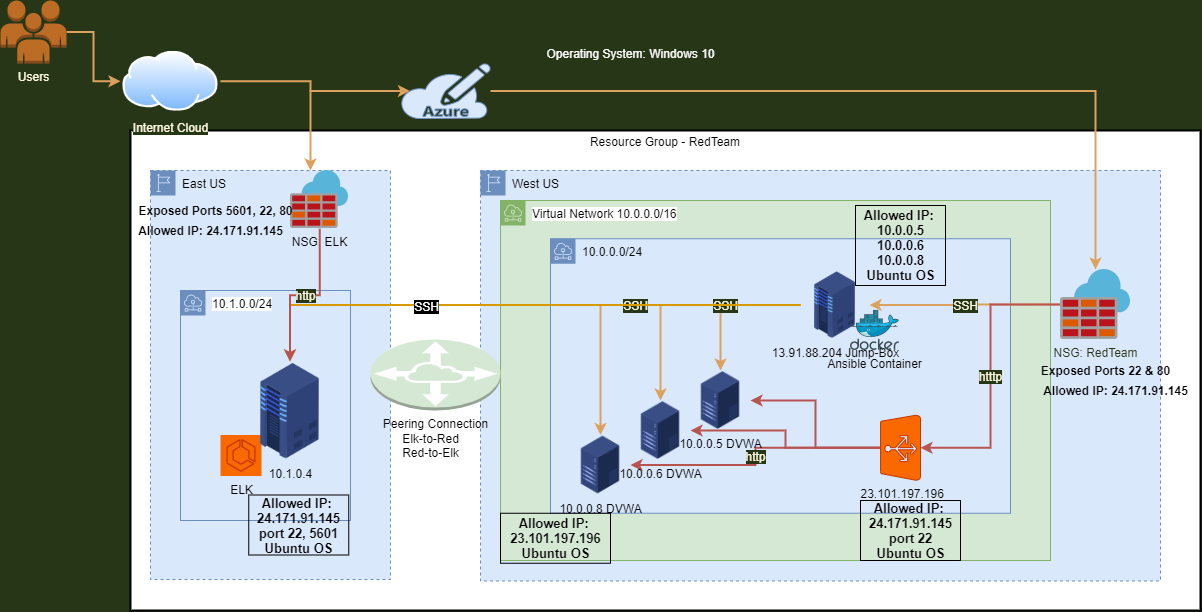

The diagram above was exported from draw.io. Its source (the exported page's mxGraphModel, read from the mxfile embedded in the PNG):
<mxGraphModel dx="2272" dy="794" grid="1" gridSize="10" guides="1" tooltips="1" connect="1" arrows="1" fold="1" page="1" pageScale="1" pageWidth="850" pageHeight="1100" background="#283618" math="0" shadow="0">
  <root>
    <mxCell id="0" />
    <mxCell id="1" parent="0" />
    <mxCell id="dntCnqdAWU7IaFlG6qDR-2" value="&lt;span&gt;Resource Group - RedTeam&lt;/span&gt;" style="fontStyle=0;verticalAlign=top;align=center;spacingTop=-2;rounded=0;whiteSpace=wrap;html=1;strokeWidth=2;container=1;collapsible=0;expand=0;recursiveResize=0;" parent="1" vertex="1">
      <mxGeometry x="-670" y="150" width="1070" height="480" as="geometry" />
    </mxCell>
    <mxCell id="lvHCFBa0-4YwaavvrF3T-65" value="East US" style="outlineConnect=0;html=1;whiteSpace=wrap;fontSize=12;fontStyle=0;shape=mxgraph.aws4.group;grIcon=mxgraph.aws4.group_region;strokeColor=#6c8ebf;fillColor=#dae8fc;verticalAlign=top;align=left;spacingLeft=30;dashed=1;" parent="dntCnqdAWU7IaFlG6qDR-2" vertex="1">
      <mxGeometry x="20" y="40" width="240" height="409" as="geometry" />
    </mxCell>
    <mxCell id="lvHCFBa0-4YwaavvrF3T-122" value="10.1.0.0/24" style="outlineConnect=0;html=1;whiteSpace=wrap;fontSize=12;fontStyle=0;shape=mxgraph.aws4.group;grIcon=mxgraph.aws4.group_subnet;strokeColor=#6c8ebf;fillColor=#dae8fc;verticalAlign=top;align=left;spacingLeft=30;dashed=0;rounded=0;labelBackgroundColor=#FFFFFF;sketch=0;" parent="dntCnqdAWU7IaFlG6qDR-2" vertex="1">
      <mxGeometry x="50" y="160" width="170" height="230" as="geometry" />
    </mxCell>
    <mxCell id="lvHCFBa0-4YwaavvrF3T-10" value="West US" style="outlineConnect=0;html=1;whiteSpace=wrap;fontSize=12;fontStyle=0;shape=mxgraph.aws4.group;grIcon=mxgraph.aws4.group_region;strokeColor=#6c8ebf;fillColor=#dae8fc;verticalAlign=top;align=left;spacingLeft=30;dashed=1;" parent="dntCnqdAWU7IaFlG6qDR-2" vertex="1">
      <mxGeometry x="350" y="40" width="680" height="410.5" as="geometry" />
    </mxCell>
    <mxCell id="lvHCFBa0-4YwaavvrF3T-118" value="Virtual Network 10.0.0.0/16" style="outlineConnect=0;html=1;whiteSpace=wrap;fontSize=12;fontStyle=0;shape=mxgraph.aws4.group;grIcon=mxgraph.aws4.group_subnet;strokeColor=#82b366;fillColor=#d5e8d4;verticalAlign=top;align=left;spacingLeft=30;dashed=0;rounded=0;labelBackgroundColor=#FFFFFF;sketch=0;" parent="dntCnqdAWU7IaFlG6qDR-2" vertex="1">
      <mxGeometry x="370" y="70" width="550" height="360" as="geometry" />
    </mxCell>
    <mxCell id="lvHCFBa0-4YwaavvrF3T-57" value="10.0.0.0/24" style="outlineConnect=0;html=1;whiteSpace=wrap;fontSize=12;fontStyle=0;shape=mxgraph.aws4.group;grIcon=mxgraph.aws4.group_subnet;verticalAlign=top;align=left;spacingLeft=30;dashed=0;fillColor=#dae8fc;strokeColor=#6c8ebf;" parent="dntCnqdAWU7IaFlG6qDR-2" vertex="1">
      <mxGeometry x="420" y="108.25" width="460" height="274.5" as="geometry" />
    </mxCell>
    <mxCell id="lvHCFBa0-4YwaavvrF3T-112" style="edgeStyle=orthogonalEdgeStyle;rounded=0;orthogonalLoop=1;jettySize=auto;html=1;strokeWidth=2;labelBackgroundColor=#283618;strokeColor=#b85450;fontColor=#FEFAE0;fillColor=#f8cecc;" parent="dntCnqdAWU7IaFlG6qDR-2" source="MAnRAaWnPC3qVCt8naVl-7" target="lvHCFBa0-4YwaavvrF3T-61" edge="1">
      <mxGeometry relative="1" as="geometry" />
    </mxCell>
    <mxCell id="lvHCFBa0-4YwaavvrF3T-113" style="edgeStyle=orthogonalEdgeStyle;rounded=0;orthogonalLoop=1;jettySize=auto;html=1;strokeWidth=2;labelBackgroundColor=#283618;strokeColor=#b85450;fontColor=#FEFAE0;fillColor=#f8cecc;" parent="dntCnqdAWU7IaFlG6qDR-2" source="MAnRAaWnPC3qVCt8naVl-7" target="lvHCFBa0-4YwaavvrF3T-62" edge="1">
      <mxGeometry relative="1" as="geometry" />
    </mxCell>
    <mxCell id="lvHCFBa0-4YwaavvrF3T-114" value="&lt;font style=&quot;font-size: 12px&quot;&gt;http&lt;/font&gt;" style="edgeStyle=orthogonalEdgeStyle;rounded=0;orthogonalLoop=1;jettySize=auto;html=1;strokeWidth=2;labelBackgroundColor=#283618;strokeColor=#b85450;fontColor=#FEFAE0;fillColor=#f8cecc;" parent="dntCnqdAWU7IaFlG6qDR-2" source="MAnRAaWnPC3qVCt8naVl-7" target="lvHCFBa0-4YwaavvrF3T-63" edge="1">
      <mxGeometry relative="1" as="geometry" />
    </mxCell>
    <mxCell id="MAnRAaWnPC3qVCt8naVl-7" value="&amp;nbsp;23.101.197.196" style="verticalLabelPosition=bottom;html=1;verticalAlign=top;align=center;strokeColor=#C73500;fillColor=#fa6800;shape=mxgraph.azure.azure_load_balancer;direction=north;" parent="dntCnqdAWU7IaFlG6qDR-2" vertex="1">
      <mxGeometry x="750" y="284.5" width="40" height="65.5" as="geometry" />
    </mxCell>
    <mxCell id="lvHCFBa0-4YwaavvrF3T-63" value="10.0.0.8 DVWA" style="shape=image;html=1;verticalAlign=top;verticalLabelPosition=bottom;imageAspect=0;aspect=fixed;image=https://cdn2.iconfinder.com/data/icons/whcompare-isometric-web-hosting-servers/50/value-server-128.png;dashed=1;labelBackgroundColor=none;fillColor=#BC6C25;strokeColor=#DDA15E;labelBorderColor=none;" parent="dntCnqdAWU7IaFlG6qDR-2" vertex="1">
      <mxGeometry x="440" y="304.5" width="60" height="60" as="geometry" />
    </mxCell>
    <mxCell id="lvHCFBa0-4YwaavvrF3T-62" value="10.0.0.6 DVWA" style="shape=image;html=1;verticalAlign=top;verticalLabelPosition=bottom;imageAspect=0;aspect=fixed;image=https://cdn2.iconfinder.com/data/icons/whcompare-isometric-web-hosting-servers/50/value-server-128.png;dashed=1;labelBackgroundColor=none;fillColor=#BC6C25;strokeColor=#DDA15E;" parent="dntCnqdAWU7IaFlG6qDR-2" vertex="1">
      <mxGeometry x="500" y="270" width="60" height="60" as="geometry" />
    </mxCell>
    <mxCell id="lvHCFBa0-4YwaavvrF3T-61" value="10.0.0.5 DVWA" style="shape=image;html=1;verticalAlign=top;verticalLabelPosition=bottom;imageAspect=0;aspect=fixed;image=https://cdn2.iconfinder.com/data/icons/whcompare-isometric-web-hosting-servers/50/value-server-128.png;dashed=1;labelBackgroundColor=none;fillColor=#BC6C25;strokeColor=#DDA15E;" parent="dntCnqdAWU7IaFlG6qDR-2" vertex="1">
      <mxGeometry x="560" y="240" width="60" height="60" as="geometry" />
    </mxCell>
    <mxCell id="lvHCFBa0-4YwaavvrF3T-107" style="edgeStyle=orthogonalEdgeStyle;rounded=0;orthogonalLoop=1;jettySize=auto;html=1;strokeWidth=2;labelBackgroundColor=#283618;strokeColor=#DDA15E;fontColor=#FEFAE0;" parent="dntCnqdAWU7IaFlG6qDR-2" source="lvHCFBa0-4YwaavvrF3T-64" target="lvHCFBa0-4YwaavvrF3T-62" edge="1">
      <mxGeometry relative="1" as="geometry" />
    </mxCell>
    <mxCell id="lvHCFBa0-4YwaavvrF3T-108" value="&lt;font style=&quot;font-size: 12px&quot;&gt;SSH&lt;/font&gt;" style="edgeStyle=orthogonalEdgeStyle;rounded=0;orthogonalLoop=1;jettySize=auto;html=1;strokeWidth=2;labelBackgroundColor=#283618;strokeColor=#DDA15E;fontColor=#FEFAE0;" parent="dntCnqdAWU7IaFlG6qDR-2" source="lvHCFBa0-4YwaavvrF3T-64" target="lvHCFBa0-4YwaavvrF3T-63" edge="1">
      <mxGeometry relative="1" as="geometry" />
    </mxCell>
    <mxCell id="lvHCFBa0-4YwaavvrF3T-109" value="&lt;font style=&quot;font-size: 12px&quot;&gt;SSH&lt;/font&gt;" style="edgeStyle=orthogonalEdgeStyle;rounded=0;orthogonalLoop=1;jettySize=auto;html=1;strokeWidth=2;labelBackgroundColor=#283618;strokeColor=#DDA15E;fontColor=#FEFAE0;" parent="dntCnqdAWU7IaFlG6qDR-2" source="lvHCFBa0-4YwaavvrF3T-64" target="lvHCFBa0-4YwaavvrF3T-61" edge="1">
      <mxGeometry x="0.03" relative="1" as="geometry">
        <mxPoint as="offset" />
      </mxGeometry>
    </mxCell>
    <mxCell id="0l0DyhP7C1gkFXnyzGui-1" style="edgeStyle=orthogonalEdgeStyle;rounded=0;orthogonalLoop=1;jettySize=auto;html=1;strokeWidth=2;fillColor=#ffe6cc;strokeColor=#d79b00;" parent="dntCnqdAWU7IaFlG6qDR-2" source="lvHCFBa0-4YwaavvrF3T-64" target="lvHCFBa0-4YwaavvrF3T-74" edge="1">
      <mxGeometry relative="1" as="geometry" />
    </mxCell>
    <mxCell id="0l0DyhP7C1gkFXnyzGui-2" value="&lt;font style=&quot;font-size: 12px ; background-color: rgb(0 , 0 , 0)&quot; color=&quot;#ffffff&quot;&gt;SSH&lt;/font&gt;" style="edgeLabel;html=1;align=center;verticalAlign=middle;resizable=0;points=[];" parent="0l0DyhP7C1gkFXnyzGui-1" vertex="1" connectable="0">
      <mxGeometry x="0.3228" y="1" relative="1" as="geometry">
        <mxPoint as="offset" />
      </mxGeometry>
    </mxCell>
    <mxCell id="lvHCFBa0-4YwaavvrF3T-64" value="13.91.88.204 Jump-Box" style="shape=image;html=1;verticalAlign=top;verticalLabelPosition=bottom;imageAspect=0;aspect=fixed;image=https://cdn2.iconfinder.com/data/icons/whcompare-isometric-web-hosting-servers/50/server-2-128.png;dashed=1;labelBackgroundColor=none;fillColor=#BC6C25;strokeColor=#DDA15E;" parent="dntCnqdAWU7IaFlG6qDR-2" vertex="1">
      <mxGeometry x="670" y="140" width="69" height="69" as="geometry" />
    </mxCell>
    <mxCell id="dntCnqdAWU7IaFlG6qDR-38" value="Ansible Container" style="aspect=fixed;html=1;points=[];align=center;image;fontSize=12;image=img/lib/mscae/Docker.svg;dashed=1;labelBackgroundColor=none;fillColor=#BC6C25;strokeColor=#DDA15E;" parent="dntCnqdAWU7IaFlG6qDR-2" vertex="1">
      <mxGeometry x="720" y="180" width="48.79" height="40" as="geometry" />
    </mxCell>
    <mxCell id="lvHCFBa0-4YwaavvrF3T-55" value="NSG: ELK" style="aspect=fixed;html=1;points=[];align=center;image;fontSize=12;image=img/lib/mscae/Azure_Firewall.svg;dashed=1;labelBackgroundColor=none;fillColor=#BC6C25;strokeColor=#DDA15E;" parent="dntCnqdAWU7IaFlG6qDR-2" vertex="1">
      <mxGeometry x="160" y="40" width="58.25" height="58.25" as="geometry" />
    </mxCell>
    <mxCell id="lvHCFBa0-4YwaavvrF3T-75" value="ELK" style="outlineConnect=0;gradientDirection=north;fillColor=#fa6800;strokeColor=#C73500;dashed=0;verticalLabelPosition=bottom;verticalAlign=top;align=center;html=1;fontSize=12;fontStyle=0;aspect=fixed;shape=mxgraph.aws4.resourceIcon;resIcon=mxgraph.aws4.ecs;" parent="dntCnqdAWU7IaFlG6qDR-2" vertex="1">
      <mxGeometry x="90" y="304.5" width="41" height="41" as="geometry" />
    </mxCell>
    <mxCell id="lvHCFBa0-4YwaavvrF3T-74" value="10.1.0.4" style="shape=image;html=1;verticalAlign=top;verticalLabelPosition=bottom;imageAspect=0;aspect=fixed;image=https://cdn2.iconfinder.com/data/icons/whcompare-isometric-web-hosting-servers/50/server-2-128.png;dashed=1;fillColor=#BC6C25;labelBackgroundColor=none;strokeColor=#DDA15E;" parent="dntCnqdAWU7IaFlG6qDR-2" vertex="1">
      <mxGeometry x="110" y="231" width="99" height="99" as="geometry" />
    </mxCell>
    <mxCell id="lvHCFBa0-4YwaavvrF3T-98" value="&lt;font style=&quot;font-size: 12px&quot;&gt;http&lt;/font&gt;" style="edgeStyle=orthogonalEdgeStyle;rounded=0;orthogonalLoop=1;jettySize=auto;html=1;strokeWidth=2;labelBackgroundColor=#283618;strokeColor=#b85450;fontColor=#FEFAE0;fillColor=#f8cecc;" parent="dntCnqdAWU7IaFlG6qDR-2" source="lvHCFBa0-4YwaavvrF3T-55" target="lvHCFBa0-4YwaavvrF3T-74" edge="1">
      <mxGeometry relative="1" as="geometry" />
    </mxCell>
    <mxCell id="lvHCFBa0-4YwaavvrF3T-105" value="&lt;font style=&quot;font-size: 12px&quot;&gt;SSH&lt;/font&gt;" style="edgeStyle=orthogonalEdgeStyle;rounded=0;orthogonalLoop=1;jettySize=auto;html=1;strokeWidth=2;labelBackgroundColor=#283618;strokeColor=#DDA15E;fontColor=#FEFAE0;" parent="dntCnqdAWU7IaFlG6qDR-2" source="lvHCFBa0-4YwaavvrF3T-56" target="lvHCFBa0-4YwaavvrF3T-64" edge="1">
      <mxGeometry relative="1" as="geometry" />
    </mxCell>
    <mxCell id="lvHCFBa0-4YwaavvrF3T-111" value="&lt;font style=&quot;font-size: 12px&quot;&gt;htttp&lt;/font&gt;" style="edgeStyle=orthogonalEdgeStyle;rounded=0;orthogonalLoop=1;jettySize=auto;html=1;entryX=0.5;entryY=1;entryDx=0;entryDy=0;entryPerimeter=0;strokeWidth=2;labelBackgroundColor=#283618;strokeColor=#b85450;fontColor=#FEFAE0;fillColor=#f8cecc;" parent="dntCnqdAWU7IaFlG6qDR-2" source="lvHCFBa0-4YwaavvrF3T-56" target="MAnRAaWnPC3qVCt8naVl-7" edge="1">
      <mxGeometry relative="1" as="geometry" />
    </mxCell>
    <mxCell id="lvHCFBa0-4YwaavvrF3T-56" value="NSG: RedTeam" style="aspect=fixed;html=1;points=[];align=center;image;fontSize=12;image=img/lib/mscae/Azure_Firewall.svg;dashed=1;labelBackgroundColor=none;fillColor=#BC6C25;strokeColor=#DDA15E;fontColor=#283618;" parent="dntCnqdAWU7IaFlG6qDR-2" vertex="1">
      <mxGeometry x="930" y="139" width="69.99" height="70" as="geometry" />
    </mxCell>
    <mxCell id="lvHCFBa0-4YwaavvrF3T-69" value="Peering Connection" style="outlineConnect=0;dashed=0;verticalLabelPosition=bottom;verticalAlign=top;align=center;html=1;shape=mxgraph.aws3.vpc_peering;fillColor=#d5e8d4;strokeColor=#82b366;" parent="dntCnqdAWU7IaFlG6qDR-2" vertex="1">
      <mxGeometry x="240" y="209" width="130" height="71" as="geometry" />
    </mxCell>
    <mxCell id="lvHCFBa0-4YwaavvrF3T-123" value="Exposed Ports 5601, 22, 80" style="text;html=1;resizable=0;autosize=1;align=center;verticalAlign=middle;points=[];fillColor=none;strokeColor=none;rounded=0;labelBackgroundColor=none;sketch=0;fontColor=#000000;fontStyle=1" parent="dntCnqdAWU7IaFlG6qDR-2" vertex="1">
      <mxGeometry y="70" width="170" height="20" as="geometry" />
    </mxCell>
    <mxCell id="lvHCFBa0-4YwaavvrF3T-124" value="Exposed Ports 22 &amp;amp; 80" style="text;html=1;resizable=0;autosize=1;align=center;verticalAlign=middle;points=[];fillColor=none;strokeColor=none;rounded=0;labelBackgroundColor=none;sketch=0;fontColor=#000000;fontStyle=1" parent="dntCnqdAWU7IaFlG6qDR-2" vertex="1">
      <mxGeometry x="904.99" y="230" width="140" height="20" as="geometry" />
    </mxCell>
    <mxCell id="lvHCFBa0-4YwaavvrF3T-125" value="Allowed IP: 24.171.91.145" style="text;html=1;resizable=0;autosize=1;align=center;verticalAlign=middle;points=[];fillColor=none;strokeColor=none;rounded=0;labelBackgroundColor=none;sketch=0;fontColor=#000000;fontStyle=1" parent="dntCnqdAWU7IaFlG6qDR-2" vertex="1">
      <mxGeometry x="904.99" y="250" width="160" height="20" as="geometry" />
    </mxCell>
    <mxCell id="lvHCFBa0-4YwaavvrF3T-126" value="Allowed IP: 24.171.91.145" style="text;html=1;resizable=0;autosize=1;align=center;verticalAlign=middle;points=[];fillColor=none;strokeColor=none;rounded=0;labelBackgroundColor=none;sketch=0;fontColor=#000000;fontStyle=1" parent="dntCnqdAWU7IaFlG6qDR-2" vertex="1">
      <mxGeometry y="90" width="160" height="20" as="geometry" />
    </mxCell>
    <mxCell id="lvHCFBa0-4YwaavvrF3T-127" value="Elk-to-Red&lt;br&gt;Red-to-Elk" style="text;html=1;resizable=0;autosize=1;align=center;verticalAlign=middle;points=[];fillColor=none;strokeColor=none;rounded=0;labelBackgroundColor=none;sketch=0;fontColor=#000000;" parent="dntCnqdAWU7IaFlG6qDR-2" vertex="1">
      <mxGeometry x="265" y="299.5" width="70" height="30" as="geometry" />
    </mxCell>
    <mxCell id="0l0DyhP7C1gkFXnyzGui-3" value="&lt;font style=&quot;font-size: 13px&quot;&gt;&lt;b&gt;Allowed IP: &lt;br&gt;23.101.197.196&lt;br&gt;Ubuntu OS&lt;/b&gt;&lt;/font&gt;" style="text;html=1;resizable=0;autosize=1;align=center;verticalAlign=middle;points=[];fillColor=none;rounded=0;strokeColor=#000000;" parent="dntCnqdAWU7IaFlG6qDR-2" vertex="1">
      <mxGeometry x="370" y="382.75" width="110" height="50" as="geometry" />
    </mxCell>
    <mxCell id="C6Ok4U4eUFFLIQiPtJCf-1" value="&lt;font style=&quot;font-size: 13px&quot;&gt;&lt;b&gt;Allowed IP: &lt;br&gt;24.171.91.145&lt;br&gt;port 22, 5601&lt;br&gt;Ubuntu OS&lt;/b&gt;&lt;/font&gt;" style="text;html=1;resizable=0;autosize=1;align=center;verticalAlign=middle;points=[];fillColor=none;rounded=0;strokeColor=#000000;" vertex="1" parent="dntCnqdAWU7IaFlG6qDR-2">
      <mxGeometry x="118.25" y="364.5" width="100" height="60" as="geometry" />
    </mxCell>
    <mxCell id="C6Ok4U4eUFFLIQiPtJCf-2" value="&lt;font style=&quot;font-size: 13px&quot;&gt;&lt;b&gt;Allowed IP: &lt;br&gt;10.0.0.5&lt;br&gt;10.0.0.6&lt;br&gt;10.0.0.8&lt;br&gt;Ubuntu OS&lt;/b&gt;&lt;/font&gt;" style="text;html=1;resizable=0;autosize=1;align=center;verticalAlign=middle;points=[];fillColor=none;rounded=0;strokeColor=#000000;" vertex="1" parent="dntCnqdAWU7IaFlG6qDR-2">
      <mxGeometry x="725" y="75" width="90" height="80" as="geometry" />
    </mxCell>
    <mxCell id="C6Ok4U4eUFFLIQiPtJCf-4" value="&lt;font style=&quot;font-size: 13px&quot;&gt;&lt;b&gt;Allowed IP: &lt;br&gt;24.171.91.145&lt;br&gt;port 22&lt;br&gt;Ubuntu OS&lt;/b&gt;&lt;/font&gt;" style="text;html=1;resizable=0;autosize=1;align=center;verticalAlign=middle;points=[];fillColor=none;rounded=0;strokeColor=#000000;" vertex="1" parent="dntCnqdAWU7IaFlG6qDR-2">
      <mxGeometry x="730" y="370" width="100" height="60" as="geometry" />
    </mxCell>
    <mxCell id="lvHCFBa0-4YwaavvrF3T-81" style="edgeStyle=orthogonalEdgeStyle;rounded=0;orthogonalLoop=1;jettySize=auto;html=1;strokeWidth=2;labelBackgroundColor=#283618;strokeColor=#DDA15E;fontColor=#FEFAE0;" parent="1" source="dntCnqdAWU7IaFlG6qDR-31" target="dntCnqdAWU7IaFlG6qDR-7" edge="1">
      <mxGeometry relative="1" as="geometry" />
    </mxCell>
    <mxCell id="dntCnqdAWU7IaFlG6qDR-31" value="Users" style="outlineConnect=0;dashed=0;verticalLabelPosition=bottom;verticalAlign=top;align=center;html=1;shape=mxgraph.aws3.users;fillColor=#BC6C25;strokeColor=#DDA15E;fontColor=#FEFAE0;" parent="1" vertex="1">
      <mxGeometry x="-800" y="20" width="66" height="63" as="geometry" />
    </mxCell>
    <mxCell id="lvHCFBa0-4YwaavvrF3T-82" style="edgeStyle=orthogonalEdgeStyle;rounded=0;orthogonalLoop=1;jettySize=auto;html=1;entryX=0.105;entryY=0.5;entryDx=0;entryDy=0;entryPerimeter=0;strokeWidth=2;labelBackgroundColor=#283618;strokeColor=#DDA15E;fontColor=#FEFAE0;" parent="1" source="dntCnqdAWU7IaFlG6qDR-7" target="lvHCFBa0-4YwaavvrF3T-79" edge="1">
      <mxGeometry relative="1" as="geometry" />
    </mxCell>
    <mxCell id="dntCnqdAWU7IaFlG6qDR-7" value="Internet Cloud" style="aspect=fixed;perimeter=ellipsePerimeter;html=1;align=center;shadow=0;dashed=0;spacingTop=3;image;image=img/lib/active_directory/internet_cloud.svg;labelBackgroundColor=#283618;fillColor=#BC6C25;strokeColor=#DDA15E;fontColor=#FEFAE0;" parent="1" vertex="1">
      <mxGeometry x="-680" y="70.75" width="100" height="60" as="geometry" />
    </mxCell>
    <mxCell id="lvHCFBa0-4YwaavvrF3T-83" style="edgeStyle=orthogonalEdgeStyle;rounded=0;orthogonalLoop=1;jettySize=auto;html=1;strokeWidth=2;labelBackgroundColor=#283618;strokeColor=#DDA15E;fontColor=#FEFAE0;" parent="1" source="lvHCFBa0-4YwaavvrF3T-79" target="lvHCFBa0-4YwaavvrF3T-56" edge="1">
      <mxGeometry relative="1" as="geometry" />
    </mxCell>
    <mxCell id="lvHCFBa0-4YwaavvrF3T-115" style="edgeStyle=orthogonalEdgeStyle;rounded=0;orthogonalLoop=1;jettySize=auto;html=1;strokeWidth=2;labelBackgroundColor=#283618;strokeColor=#DDA15E;fontColor=#FEFAE0;" parent="1" source="lvHCFBa0-4YwaavvrF3T-79" target="lvHCFBa0-4YwaavvrF3T-55" edge="1">
      <mxGeometry relative="1" as="geometry">
        <Array as="points">
          <mxPoint x="-490" y="111" />
        </Array>
      </mxGeometry>
    </mxCell>
    <mxCell id="lvHCFBa0-4YwaavvrF3T-79" value="" style="verticalLabelPosition=bottom;html=1;verticalAlign=top;align=center;shape=mxgraph.azure.azure_subscription;fillColor=#dae8fc;strokeColor=#6c8ebf;" parent="1" vertex="1">
      <mxGeometry x="-400" y="83" width="90" height="55" as="geometry" />
    </mxCell>
    <mxCell id="lvHCFBa0-4YwaavvrF3T-128" value="&lt;font color=&quot;#ffffff&quot;&gt;Operating System: Windows 10&lt;/font&gt;" style="text;html=1;resizable=0;autosize=1;align=center;verticalAlign=middle;points=[];fillColor=none;strokeColor=none;rounded=0;labelBackgroundColor=none;sketch=0;fontColor=#000000;" parent="1" vertex="1">
      <mxGeometry x="-260" y="63" width="180" height="20" as="geometry" />
    </mxCell>
  </root>
</mxGraphModel>